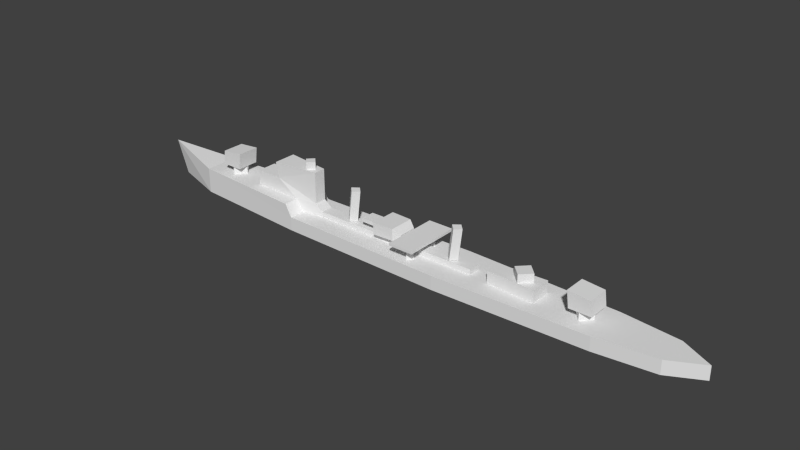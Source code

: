 # Source: matsu_l.blend  (saved by Blender 2.69.0; exported with 4.5.12 LTS)
import bpy
from mathutils import Matrix  # noqa: F401  (used for matrix-valued properties, if any)

bpy.ops.wm.read_factory_settings(use_empty=True)
scene = bpy.context.scene
scene.name = 'Scene'

# ---- collections
col_collection_1 = bpy.data.collections.new('Collection 1'); scene.collection.children.link(col_collection_1)

# ---- materials (node trees are filled in below, after node groups)
mat_material_texture = bpy.data.materials.new('Material Texture')
mat_material_texture.alpha_threshold = 0.0
mat_material_texture.use_transparent_shadow = False
mat_material_texture.roughness = 0.5
mat_material_texture.line_color = (0.0, 0.0, 0.0, 1.0)

# ---- material node trees

# ---- world
world_world = bpy.data.worlds.new('World'); scene.world = world_world
world_world.color = (0.05088, 0.05088, 0.05088)
world_world.use_sun_shadow = False
world_world.sun_shadow_jitter_overblur = 0.0
world_world.cycles.sampling_method = 'MANUAL'
world_world.cycles.sample_map_resolution = 256

# ---- meshes
me_cube_002 = bpy.data.meshes.new('Cube.002')
me_cube_002.from_pydata([(-22.15, -2.0, 2.7), (-22.15, 2.0, 2.7), (-17.7, 1.2, 2.7), (-17.7, -1.2, 2.7), (-28.0, 2.0, 8.0), (-23.51, 2.0, 5.0), (-19.3, 1.2, 5.0), (-23.51, -2.0, 5.0), (-33.3, 2.0, 5.0), (-33.3, -2.0, 5.0), (-28.0, -2.0, 8.0), (-19.3, -1.2, 5.0), (-17.7, -1.2, 3.8), (-17.7, 1.2, 3.8), (-28.3, -2.3, 11.2), (-28.3, 2.3, 11.2), (-19.3, 1.2, 11.2), (-19.3, -1.2, 11.2), (-33.3, -2.0, 8.0), (-33.3, 2.0, 8.0), (-10.4, 1.1, 10.1), (-9.304, -3.52e-08, 10.0), (-10.4, -1.1, 10.1), (-11.5, 2.362e-10, 10.2), (12.4, 1.1, 10.1), (13.5, -3.52e-08, 10.0), (12.4, -1.1, 10.1), (11.3, 2.362e-10, 10.2), (-21.45, 1.2, 12.7), (-21.45, 1.2, 11.2), (-20.25, -5.245e-08, 11.2), (-20.25, -5.245e-08, 12.7), (-21.45, -1.2, 11.2), (-21.45, -1.2, 12.7), (-22.65, 1.431e-08, 11.2), (-22.65, 1.431e-08, 12.7), (2.1, -5.6, 5.3), (2.1, 5.6, 5.3), (7.1, 5.6, 5.3), (7.1, -5.6, 5.3), (2.1, -5.6, 5.8), (2.1, 5.6, 5.8), (7.1, 5.6, 5.8), (7.1, -5.6, 5.8), (19.9, -1.6, 2.7), (19.9, 1.6, 2.7), (29.4, 2.1, 2.7), (29.4, -2.1, 2.7), (19.9, -1.6, 5.1), (19.9, 1.6, 5.1), (29.4, 2.1, 5.1), (29.4, -2.1, 5.1), (26.1, 1.942, 6.8), (28.04, 1.222e-06, 6.8), (26.1, -1.942, 6.8), (24.16, 1.729e-06, 6.8), (26.1, 1.942, 5.1), (28.04, 1.222e-06, 5.1), (26.1, -1.942, 5.1), (24.16, 1.729e-06, 5.1), (4.6, 4.0, 2.7), (4.6, 4.0, 5.3), (5.466, 3.0, 2.7), (5.466, 3.0, 5.3), (4.6, 2.0, 2.7), (4.6, 2.0, 5.3), (3.734, 3.0, 2.7), (3.734, 3.0, 5.3), (4.6, -2.0, 2.7), (4.6, -2.0, 5.3), (5.466, -3.0, 2.7), (5.466, -3.0, 5.3), (4.6, -4.0, 2.7), (4.6, -4.0, 5.3), (3.734, -3.0, 2.7), (3.734, -3.0, 5.3), (-10.05, -4.594e-08, 3.834), (-11.15, -1.1, 3.85), (-12.25, 1.097e-08, 3.866), (-11.15, 1.1, 3.85), (12.75, -4.594e-08, 3.834), (11.65, -1.1, 3.85), (16.2, -1.2, 3.8), (10.55, 1.097e-08, 3.866), (16.2, 1.2, 3.8), (16.2, -1.2, 2.7), (16.2, 1.2, 2.7), (11.65, 1.1, 3.85), (-1.9, 1.0, 3.8), (-1.9, 1.0, 4.3), (-1.034, -4.47e-08, 3.8), (-1.034, -4.47e-08, 4.3), (-1.9, -1.0, 3.8), (-1.9, -1.0, 4.3), (-2.766, 0.0, 3.8), (-2.766, 0.0, 4.3), (1.6, 1.8, 4.9), (1.6, -1.8, 4.9), (1.6, 1.8, 5.6), (1.6, -1.8, 5.6), (0.2, 2.5, 6.6), (0.2, 2.5, 4.3), (0.2, -2.5, 6.6), (0.2, -2.5, 4.3), (-4.0, -2.676, 4.3), (-4.0, 2.676, 4.3), (-4.0, -2.676, 6.6), (-4.0, 2.676, 6.6), (-7.7, 1.4, 5.104), (-7.7, 1.4, 5.796), (-4.0, 1.4, 5.796), (-4.0, 1.4, 5.104), (-7.7, -1.4, 5.104), (-4.0, -1.4, 5.104), (-7.7, -1.4, 5.796), (-4.0, -1.4, 5.796), (-40.6, 2.0, 5.0), (-40.6, 2.0, 6.7), (-38.87, -8.941e-08, 5.0), (-38.87, -8.941e-08, 6.7), (-40.6, -2.0, 5.0), (-40.6, -2.0, 6.7), (-42.33, 0.0, 5.0), (-42.33, 0.0, 6.7), (-43.0, -2.2, 6.7), (-43.0, 2.2, 6.7), (-38.7, 2.2, 6.7), (-38.7, -2.2, 6.7), (37.8, -2.0, 4.4), (37.8, -2.0, 2.7), (-38.3, 2.2, 9.9), (-38.3, -2.2, 9.9), (-42.62, -2.2, 9.519), (-42.62, 2.2, 9.519), (36.07, 2.682e-07, 2.7), (36.07, 2.682e-07, 4.4), (37.8, 2.0, 2.7), (37.8, 2.0, 4.4), (39.53, -1.192e-07, 2.7), (39.53, -1.192e-07, 4.4), (40.2, 2.2, 4.4), (40.2, -2.2, 4.4), (35.9, -2.2, 4.4), (35.9, 2.2, 4.4), (35.5, -2.2, 7.6), (35.5, 2.2, 7.6), (39.82, 2.2, 7.219), (39.82, -2.2, 7.219), (-59.5, 0.0, 6.61), (-46.4, 3.4, 5.0), (11.3, 5.6, 2.7), (41.6, 4.6, 2.7), (53.0, 3.3, 2.7), (59.3, 0.0, 2.7), (-46.4, -3.4, 5.0), (-46.4, 0.0, 5.0), (11.3, -5.6, 2.7), (11.3, 0.0, 2.7), (41.6, -4.6, 2.7), (41.6, 0.0, 2.7), (53.0, -3.3, 2.7), (53.0, 0.0, 2.7), (-22.15, 5.05, 2.7), (-22.15, 0.0, 2.7), (-22.15, -5.05, 2.7), (-23.51, -4.981, 5.0), (-23.51, 0.0, 5.0), (-23.51, 4.981, 5.0), (-57.1, 0.0, 0.0), (-46.4, 3.4, 0.0), (11.3, 5.6, 0.0), (41.6, 4.6, 0.0), (53.0, 3.3, 0.0), (59.3, 0.0, 0.0), (-46.4, -3.4, 0.0), (11.3, -5.6, 0.0), (41.6, -4.6, 0.0), (53.0, -3.3, 0.0), (-22.15, 5.05, 0.0), (-22.15, -5.05, 0.0)], [], [(6, 5, 4), (11, 0, 12), (0, 11, 7), (4, 19, 18, 10), (15, 4, 10, 14), (34, 35, 28, 29), (7, 11, 10), (17, 16, 15, 14), (40, 41, 37, 36), (42, 43, 39, 38), (41, 42, 38, 37), (48, 49, 45, 44), (49, 50, 46, 45), (50, 51, 47, 46), (50, 49, 48, 51), (56, 52, 53, 57), (58, 54, 55, 59), (57, 53, 54, 58), (53, 52, 55, 54), (59, 55, 52, 56), (37, 38, 39, 36), (60, 61, 63, 62), (62, 63, 65, 64), (64, 65, 67, 66), (68, 69, 71, 70), (66, 67, 61, 60), (70, 71, 73, 72), (72, 73, 75, 74), (74, 75, 69, 68), (23, 20, 79, 78), (20, 21, 76, 79), (21, 20, 23, 22), (84, 82, 85, 86), (24, 25, 80, 87), (25, 26, 81, 80), (25, 24, 27, 26), (26, 27, 83, 81), (22, 23, 78, 77), (2, 1, 13), (2, 13, 84, 86), (51, 48, 44, 47), (5, 6, 1), (10, 9, 7), (6, 4, 15, 16), (18, 9, 10), (88, 89, 91, 90), (90, 91, 93, 92), (92, 93, 95, 94), (94, 95, 89, 88), (100, 98, 96, 101), (98, 99, 97, 96), (103, 101, 96, 97), (104, 105, 101, 103), (99, 102, 103, 97), (99, 98, 100, 102), (102, 100, 107, 106), (109, 108, 112, 114), (102, 106, 104, 103), (116, 117, 119, 118), (118, 119, 121, 120), (120, 121, 123, 122), (129, 128, 135, 134), (122, 123, 117, 116), (130, 131, 127, 126), (124, 125, 126, 127), (134, 135, 137, 136), (136, 137, 139, 138), (138, 139, 128, 129), (144, 145, 143, 142), (140, 141, 142, 143), (169, 149, 162, 178), (131, 130, 133, 132), (146, 147, 141, 140), (145, 146, 140, 143), (153, 173, 172, 152), (162, 150, 170, 178), (150, 151, 171, 170), (161, 152, 151, 159), (153, 152, 161), (157, 150, 162, 163), (150, 157, 159, 151), (161, 159, 158, 160), (166, 163, 162, 167), (165, 164, 163, 166), (154, 165, 166, 155), (165, 154, 164), (27, 24, 87, 83), (29, 28, 31, 30), (32, 33, 35, 34), (28, 35, 33, 31), (108, 111, 113, 112), (114, 115, 110, 109), (109, 110, 111, 108), (112, 113, 115, 114), (107, 100, 101, 105), (106, 107, 105, 104), (21, 22, 77, 76), (155, 148, 154), (132, 133, 125, 124), (131, 132, 124, 127), (125, 133, 130, 126), (145, 144, 147, 146), (141, 147, 144, 142), (164, 179, 175, 156), (148, 149, 169, 168), (173, 153, 160, 177), (151, 152, 172, 171), (153, 161, 160), (148, 168, 174, 154), (154, 174, 179, 164), (157, 163, 164, 156), (157, 156, 158, 159), (158, 176, 177, 160), (149, 155, 166, 167), (156, 175, 176, 158), (149, 167, 162), (10, 11, 17, 14), (19, 4, 8), (1, 6, 13), (5, 8, 4), (18, 19, 8, 9), (11, 6, 16, 17), (12, 3, 85, 82), (0, 3, 12), (43, 40, 36, 39), (43, 42, 41, 40), (13, 12, 82, 84), (155, 149, 148), (6, 11, 12, 13), (30, 31, 33, 32)])
_uv = me_cube_002.uv_layers.new(name='UVMap')
_uv.uv.foreach_set('vector', [0.403, 0.3486, 0.3818, 0.3486, 0.3591, 0.3638, 0.403, 0.3486, 0.3886, 0.337, 0.4111, 0.3426, 0.3886, 0.337, 0.403, 0.3486, 0.3818, 0.3486, 0.3591, 0.3638, 0.3323, 0.3638, 0.3323, 0.3638, 0.3591, 0.3638, 0.3576, 0.38, 0.3591, 0.3638, 0.3591, 0.3638, 0.3576, 0.38, 0.3861, 0.38, 0.3861, 0.3875, 0.3922, 0.3875, 0.3922, 0.38, 0.3818, 0.3486, 0.403, 0.3486, 0.3591, 0.3638, 0.403, 0.38, 0.403, 0.38, 0.3576, 0.38, 0.3576, 0.38, 0.5111, 0.3527, 0.5111, 0.3527, 0.5111, 0.3502, 0.5111, 0.3502, 0.5364, 0.3527, 0.5364, 0.3527, 0.5364, 0.3502, 0.5364, 0.3502, 0.5111, 0.3527, 0.5364, 0.3527, 0.5364, 0.3502, 0.5111, 0.3502, 0.601, 0.3492, 0.601, 0.3492, 0.601, 0.337, 0.601, 0.337, 0.601, 0.3492, 0.649, 0.3492, 0.649, 0.337, 0.601, 0.337, 0.649, 0.3492, 0.649, 0.3492, 0.649, 0.337, 0.649, 0.337, 0.7298, 0.5164, 0.6768, 0.5164, 0.6768, 0.4836, 0.7298, 0.4836, 0.6323, 0.3492, 0.6323, 0.3577, 0.6421, 0.3577, 0.6421, 0.3492, 0.6323, 0.3492, 0.6323, 0.3577, 0.6225, 0.3577, 0.6225, 0.3492, 0.6421, 0.3492, 0.6421, 0.3577, 0.6323, 0.3577, 0.6323, 0.3492, 0.6421, 0.3577, 0.6323, 0.3577, 0.6225, 0.3577, 0.6323, 0.3577, 0.6225, 0.3492, 0.6225, 0.3577, 0.6323, 0.3577, 0.6323, 0.3492, 0.8735, 0.8998, 0.9358, 0.8998, 0.9358, 0.8998, 0.8735, 0.8998, 0.9047, 0.8188, 0.9047, 0.8998, 0.9317, 0.8998, 0.9317, 0.8188, 0.9317, 0.8188, 0.9317, 0.8998, 0.9047, 0.8998, 0.9047, 0.8188, 0.9047, 0.8188, 0.9047, 0.8998, 0.8777, 0.8998, 0.8777, 0.8188, 0.9047, 0.8188, 0.9047, 0.8998, 0.9317, 0.8998, 0.9317, 0.8188, 0.8777, 0.8188, 0.8777, 0.8998, 0.9047, 0.8998, 0.9047, 0.8188, 0.9317, 0.8188, 0.9317, 0.8998, 0.9047, 0.8998, 0.9047, 0.8188, 0.9047, 0.8188, 0.9047, 0.8998, 0.8777, 0.8998, 0.8777, 0.8188, 0.8777, 0.8188, 0.8777, 0.8998, 0.9047, 0.8998, 0.9047, 0.8188, 0.7299, 0.9869, 0.754, 0.9847, 0.7307, 0.79, 0.7064, 0.7904, 0.754, 0.9847, 0.7782, 0.9826, 0.7549, 0.7897, 0.7307, 0.79, 0.7782, 0.9826, 0.754, 0.9847, 0.7299, 0.9869, 0.754, 0.9847, 0.5823, 0.3426, 0.5823, 0.3426, 0.5823, 0.337, 0.5823, 0.337, 0.754, 0.9847, 0.7782, 0.9826, 0.7549, 0.7897, 0.7307, 0.79, 0.7782, 0.9826, 0.754, 0.9847, 0.7307, 0.79, 0.7549, 0.7897, 0.7782, 0.9826, 0.754, 0.9847, 0.7299, 0.9869, 0.754, 0.9847, 0.754, 0.9847, 0.7299, 0.9869, 0.7064, 0.7904, 0.7307, 0.79, 0.754, 0.9847, 0.7299, 0.9869, 0.7064, 0.7904, 0.7307, 0.79, 0.4111, 0.337, 0.3886, 0.337, 0.4111, 0.3426, 0.4111, 0.337, 0.4111, 0.3426, 0.5823, 0.3426, 0.5823, 0.337, 0.649, 0.3492, 0.601, 0.3492, 0.601, 0.337, 0.649, 0.337, 0.3818, 0.3486, 0.403, 0.3486, 0.3886, 0.337, 0.3591, 0.3638, 0.3323, 0.3486, 0.3818, 0.3486, 0.403, 0.3486, 0.3591, 0.3638, 0.3576, 0.38, 0.403, 0.38, 0.3323, 0.3638, 0.3323, 0.3486, 0.3591, 0.3638, 0.9043, 0.7682, 0.9043, 0.7837, 0.9313, 0.7837, 0.9313, 0.7682, 0.9313, 0.7682, 0.9313, 0.7837, 0.9043, 0.7837, 0.9043, 0.7682, 0.9043, 0.7682, 0.9043, 0.7837, 0.8773, 0.7837, 0.8773, 0.7682, 0.8773, 0.7682, 0.8773, 0.7837, 0.9043, 0.7837, 0.9043, 0.7682, 0.5015, 0.3567, 0.5086, 0.3517, 0.5086, 0.3481, 0.5015, 0.3451, 0.5086, 0.3517, 0.5086, 0.3517, 0.5086, 0.3481, 0.5086, 0.3481, 0.5015, 0.3451, 0.5015, 0.3451, 0.5086, 0.3481, 0.5086, 0.3481, 0.8389, 0.7837, 0.8544, 0.7837, 0.9697, 0.7837, 0.9697, 0.7837, 0.5086, 0.3517, 0.5015, 0.3567, 0.5015, 0.3451, 0.5086, 0.3481, 0.5086, 0.3517, 0.5086, 0.3517, 0.5015, 0.3567, 0.5015, 0.3567, 0.5015, 0.3567, 0.5015, 0.3567, 0.4803, 0.3567, 0.4803, 0.3567, 0.4616, 0.3527, 0.4616, 0.3492, 0.4616, 0.3492, 0.4616, 0.3527, 0.5015, 0.3567, 0.4803, 0.3567, 0.4803, 0.3451, 0.5015, 0.3451, 0.577, 0.6324, 0.577, 0.6854, 0.631, 0.6854, 0.631, 0.6324, 0.631, 0.6324, 0.631, 0.6854, 0.577, 0.6854, 0.577, 0.6324, 0.577, 0.6324, 0.577, 0.6854, 0.5231, 0.6854, 0.5231, 0.6324, 0.577, 0.6324, 0.577, 0.6854, 0.631, 0.6854, 0.631, 0.6324, 0.5231, 0.6324, 0.5231, 0.6854, 0.577, 0.6854, 0.577, 0.6324, 0.3071, 0.3734, 0.3071, 0.3734, 0.305, 0.3572, 0.305, 0.3572, 0.5023, 0.6854, 0.5023, 0.6854, 0.6362, 0.6854, 0.6362, 0.6854, 0.631, 0.6324, 0.631, 0.6854, 0.577, 0.6854, 0.577, 0.6324, 0.577, 0.6324, 0.577, 0.6854, 0.5231, 0.6854, 0.5231, 0.6324, 0.5231, 0.6324, 0.5231, 0.6854, 0.577, 0.6854, 0.577, 0.6324, 0.6798, 0.3618, 0.6798, 0.3618, 0.6818, 0.3456, 0.6818, 0.3456, 0.5023, 0.6854, 0.5023, 0.6854, 0.6362, 0.6854, 0.6362, 0.6854, 0.1394, 0.08379, 0.1394, 0.1227, 0.3283, 0.1048, 0.3283, 0.08379, 0.3071, 0.3734, 0.3071, 0.3734, 0.2852, 0.3715, 0.2852, 0.3715, 0.7016, 0.3599, 0.7016, 0.3599, 0.7036, 0.3456, 0.7036, 0.3456, 0.6798, 0.3618, 0.7016, 0.3599, 0.7036, 0.3456, 0.6818, 0.3456, 0.9627, 0.1048, 0.9627, 0.08379, 0.9136, 0.08379, 0.9136, 0.1048, 0.3283, 0.1048, 0.5888, 0.1048, 0.5888, 0.08379, 0.3283, 0.08379, 0.5888, 0.1048, 0.8248, 0.1048, 0.8248, 0.08379, 0.5888, 0.08379, 0.9819, 0.207, 0.9819, 0.2327, 0.8932, 0.2429, 0.8932, 0.207, 0.1814, 0.207, 0.1323, 0.2327, 0.1323, 0.207, 0.6572, 0.207, 0.6572, 0.2506, 0.3966, 0.2464, 0.3966, 0.207, 0.6572, 0.2506, 0.6572, 0.207, 0.8932, 0.207, 0.8932, 0.2429, 0.9819, 0.207, 0.8932, 0.207, 0.8932, 0.1712, 0.9819, 0.1813, 0.3861, 0.207, 0.3966, 0.207, 0.3966, 0.2464, 0.3861, 0.2458, 0.3861, 0.1682, 0.3966, 0.1677, 0.3966, 0.207, 0.3861, 0.207, 0.2077, 0.1805, 0.3861, 0.1682, 0.3861, 0.207, 0.2077, 0.207, 0.3177, 0.1227, 0.1394, 0.1227, 0.3283, 0.1048, 0.7299, 0.9869, 0.754, 0.9847, 0.7307, 0.79, 0.7064, 0.7904, 0.3922, 0.38, 0.3922, 0.3875, 0.3982, 0.3875, 0.3982, 0.38, 0.3922, 0.38, 0.3922, 0.3875, 0.3861, 0.3875, 0.3861, 0.38, 0.3922, 0.3875, 0.3861, 0.3875, 0.3922, 0.3875, 0.3982, 0.3875, 0.4616, 0.3492, 0.4803, 0.3492, 0.4803, 0.3492, 0.4616, 0.3492, 0.4616, 0.3527, 0.4803, 0.3527, 0.4803, 0.3527, 0.4616, 0.3527, 0.4616, 0.3527, 0.4803, 0.3527, 0.4803, 0.3492, 0.4616, 0.3492, 0.4616, 0.3492, 0.4803, 0.3492, 0.4803, 0.3527, 0.4616, 0.3527, 0.4803, 0.3567, 0.5015, 0.3567, 0.5015, 0.3451, 0.4803, 0.3451, 0.4803, 0.3567, 0.4803, 0.3567, 0.4803, 0.3451, 0.4803, 0.3451, 0.7782, 0.9826, 0.754, 0.9847, 0.7307, 0.79, 0.7549, 0.7897, 0.1198, 0.207, 0.02327, 0.1969, 0.1198, 0.1805, 0.2852, 0.3715, 0.2852, 0.3715, 0.2833, 0.3572, 0.2833, 0.3572, 0.3071, 0.3734, 0.2852, 0.3715, 0.2833, 0.3572, 0.305, 0.3572, 0.2833, 0.3572, 0.2852, 0.3715, 0.3071, 0.3734, 0.305, 0.3572, 0.6798, 0.3618, 0.6798, 0.3618, 0.7016, 0.3599, 0.7016, 0.3599, 0.7036, 0.3456, 0.7016, 0.3599, 0.6798, 0.3618, 0.6818, 0.3456, 0.3283, 0.1048, 0.3283, 0.08379, 0.5888, 0.08379, 0.5888, 0.1048, 0.0428, 0.1349, 0.1394, 0.1227, 0.1394, 0.08379, 0.06149, 0.08379, 0.9627, 0.08379, 0.9627, 0.1048, 0.9136, 0.1048, 0.9136, 0.08379, 0.8248, 0.1048, 0.9136, 0.1048, 0.9136, 0.08379, 0.8248, 0.08379, 0.1814, 0.207, 0.1323, 0.207, 0.1323, 0.1813, 0.0428, 0.1349, 0.06149, 0.08379, 0.1394, 0.08379, 0.1394, 0.1227, 0.1394, 0.1227, 0.1394, 0.08379, 0.3283, 0.08379, 0.3283, 0.1048, 0.6572, 0.207, 0.3966, 0.207, 0.3966, 0.1677, 0.6572, 0.1634, 0.6572, 0.207, 0.6572, 0.1634, 0.8932, 0.1712, 0.8932, 0.207, 0.8248, 0.1048, 0.8248, 0.08379, 0.9136, 0.08379, 0.9136, 0.1048, 0.2077, 0.2335, 0.2077, 0.207, 0.3861, 0.207, 0.3861, 0.2458, 0.5888, 0.1048, 0.5888, 0.08379, 0.8248, 0.08379, 0.8248, 0.1048, 0.1394, 0.1227, 0.3177, 0.1227, 0.3283, 0.1048, 0.3591, 0.3638, 0.403, 0.3486, 0.403, 0.38, 0.3576, 0.38, 0.3323, 0.3638, 0.3591, 0.3638, 0.3323, 0.3486, 0.3886, 0.337, 0.403, 0.3486, 0.4111, 0.3426, 0.3818, 0.3486, 0.3323, 0.3486, 0.3591, 0.3638, 0.3323, 0.3638, 0.3323, 0.3638, 0.3323, 0.3486, 0.3323, 0.3486, 0.403, 0.3486, 0.403, 0.3486, 0.403, 0.38, 0.403, 0.38, 0.4111, 0.3426, 0.4111, 0.337, 0.5823, 0.337, 0.5823, 0.3426, 0.3886, 0.337, 0.4111, 0.337, 0.4111, 0.3426, 0.5364, 0.3527, 0.5111, 0.3527, 0.5111, 0.3502, 0.5364, 0.3502, 0.5364, 0.3527, 0.5364, 0.3527, 0.5111, 0.3527, 0.5111, 0.3527, 0.4463, 0.5093, 0.4463, 0.4907, 0.627, 0.4907, 0.627, 0.5093, 0.1198, 0.207, 0.1198, 0.2335, 0.02327, 0.207, 0.403, 0.3486, 0.403, 0.3486, 0.4111, 0.3426, 0.4111, 0.3426, 0.3982, 0.38, 0.3982, 0.3875, 0.3922, 0.3875, 0.3922, 0.38])
me_cube_002.materials.append(mat_material_texture)
me_cube_002.use_remesh_preserve_volume = False
me_cube_002.use_remesh_preserve_attributes = False
me_cube_002.use_mirror_vertex_groups = False
me_cube_002.update()

# ---- objects
ob_low = bpy.data.objects.new('Low', me_cube_002)

# ---- transforms, parenting, visibility, modifiers, constraints
ob_low.location = (0.0, 0.0, 0.0)
ob_low.lineart.crease_threshold = 0.0

# ---- collection membership
col_collection_1.objects.link(ob_low)

# ---- scene / render settings (as saved in the file)
scene.frame_start = 1; scene.frame_end = 250; scene.frame_set(1)
scene.render.engine = 'BLENDER_EEVEE_NEXT'
scene.render.image_settings.compression = 90
scene.render.resolution_percentage = 50
scene.render.dither_intensity = 0.0
scene.cycles.use_denoising = False
scene.cycles.samples = 10
scene.cycles.sampling_pattern = 'TABULATED_SOBOL'
scene.cycles.light_sampling_threshold = 0.0
scene.cycles.use_adaptive_sampling = False
scene.cycles.use_light_tree = False
scene.cycles.blur_glossy = 0.0
scene.cycles.volume_bounces = 1
scene.cycles.pixel_filter_type = 'GAUSSIAN'
scene.cycles.sample_clamp_indirect = 0.0
scene.view_settings.view_transform = 'Standard'
bpy.context.view_layer.update()

# ---- added for rendering (the .blend has no active camera and no usable light): camera, sun
cam_auto = bpy.data.cameras.new('AutoCamera')
cam_auto.lens = 50.0
cam_auto.sensor_width = 36.0
cam_auto.clip_end = 1948.53
ob_auto_camera = bpy.data.objects.new('AutoCamera', cam_auto)
scene.collection.objects.link(ob_auto_camera)
ob_auto_camera.location = (110.928, -133.233, 95.1721)
ob_auto_camera.rotation_euler = (1.09748, -7.21219e-08, 0.694738)
scene.camera = ob_auto_camera
light_auto_sun = bpy.data.lights.new('AutoSun', 'SUN')
light_auto_sun.energy = 3.0
light_auto_sun.angle = 0.0523599
ob_auto_sun = bpy.data.objects.new('AutoSun', light_auto_sun)
scene.collection.objects.link(ob_auto_sun)
ob_auto_sun.rotation_euler = (0.872665, 0.174533, 0.523599)
bpy.context.view_layer.update()
